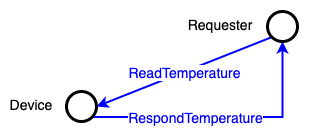

The diagram above was exported from draw.io. Its source (the exported page's mxGraphModel, read from the mxfile embedded in the PNG):
<mxGraphModel dx="1426" dy="714" grid="1" gridSize="5" guides="1" tooltips="1" connect="1" arrows="1" fold="1" page="1" pageScale="1" pageWidth="827" pageHeight="1169" math="0" shadow="0">
  <root>
    <mxCell id="0" />
    <mxCell id="1" parent="0" />
    <mxCell id="2" value="&lt;font style=&quot;font-size: 14px&quot;&gt;Device&lt;/font&gt;" style="text;html=1;strokeColor=none;fillColor=none;align=center;verticalAlign=middle;whiteSpace=wrap;rounded=0;" vertex="1" parent="1">
      <mxGeometry x="86" y="766" width="40" height="20" as="geometry" />
    </mxCell>
    <mxCell id="3" value="" style="endArrow=classic;html=1;strokeColor=#0000FF;strokeWidth=2;exitX=0;exitY=1;exitDx=0;exitDy=0;entryX=1;entryY=0.5;entryDx=0;entryDy=0;" edge="1" source="9" target="8" parent="1">
      <mxGeometry relative="1" as="geometry">
        <mxPoint x="171" y="1073" as="sourcePoint" />
        <mxPoint x="437" y="1073" as="targetPoint" />
      </mxGeometry>
    </mxCell>
    <mxCell id="4" value="&lt;span style=&quot;color: rgb(0 , 0 , 255) ; font-size: 14px&quot;&gt;ReadTemperature&lt;/span&gt;" style="edgeLabel;resizable=0;html=1;align=center;verticalAlign=middle;spacingLeft=0;" connectable="0" vertex="1" parent="3">
      <mxGeometry relative="1" as="geometry" />
    </mxCell>
    <mxCell id="5" value="" style="endArrow=classic;html=1;strokeColor=#0000FF;strokeWidth=2;exitX=1;exitY=1;exitDx=0;exitDy=0;entryX=0.5;entryY=1;entryDx=0;entryDy=0;edgeStyle=orthogonalEdgeStyle;rounded=0;" edge="1" source="8" target="9" parent="1">
      <mxGeometry relative="1" as="geometry">
        <mxPoint x="368" y="833" as="sourcePoint" />
        <mxPoint x="167" y="843" as="targetPoint" />
      </mxGeometry>
    </mxCell>
    <mxCell id="6" value="&lt;span style=&quot;color: rgb(0 , 0 , 255) ; font-size: 14px&quot;&gt;RespondTemperature&lt;br&gt;&lt;/span&gt;" style="edgeLabel;resizable=0;html=1;align=center;verticalAlign=middle;spacingLeft=0;spacingRight=60;" connectable="0" vertex="1" parent="5">
      <mxGeometry relative="1" as="geometry" />
    </mxCell>
    <mxCell id="7" value="&lt;font style=&quot;font-size: 14px&quot;&gt;Requester&lt;/font&gt;" style="text;html=1;strokeColor=none;fillColor=none;align=center;verticalAlign=middle;whiteSpace=wrap;rounded=0;" vertex="1" parent="1">
      <mxGeometry x="275" y="686" width="40" height="20" as="geometry" />
    </mxCell>
    <mxCell id="8" value="" style="ellipse;whiteSpace=wrap;html=1;aspect=fixed;strokeWidth=3;" vertex="1" parent="1">
      <mxGeometry x="141" y="763" width="30" height="30" as="geometry" />
    </mxCell>
    <mxCell id="9" value="" style="ellipse;whiteSpace=wrap;html=1;aspect=fixed;strokeWidth=3;" vertex="1" parent="1">
      <mxGeometry x="342" y="683" width="30" height="30" as="geometry" />
    </mxCell>
  </root>
</mxGraphModel>